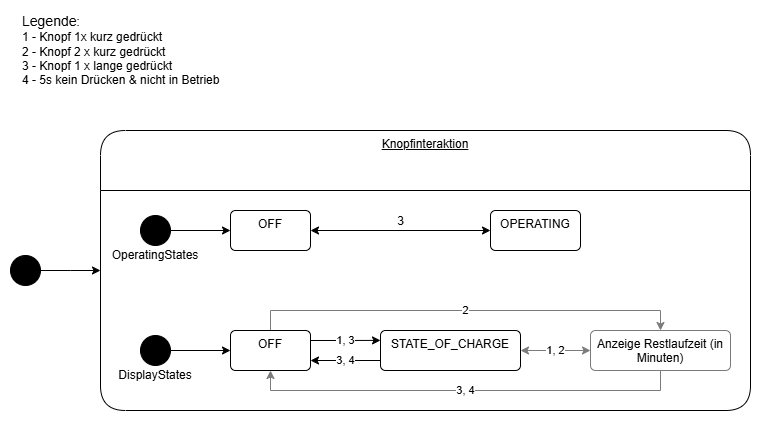

The diagram above was exported from draw.io. Its source (the exported page's mxGraphModel, read from the mxfile embedded in the PNG):
<mxGraphModel dx="1281" dy="660" grid="1" gridSize="10" guides="1" tooltips="1" connect="1" arrows="1" fold="1" page="1" pageScale="1" pageWidth="827" pageHeight="1169" math="0" shadow="0">
  <root>
    <mxCell id="0" />
    <mxCell id="1" parent="0" />
    <mxCell id="uT-WgWBM6-1G0FvrIlkl-38" style="edgeStyle=orthogonalEdgeStyle;rounded=0;orthogonalLoop=1;jettySize=auto;html=1;exitX=1;exitY=0.5;exitDx=0;exitDy=0;entryX=0;entryY=0.5;entryDx=0;entryDy=0;" parent="1" source="uT-WgWBM6-1G0FvrIlkl-9" edge="1">
      <mxGeometry relative="1" as="geometry">
        <mxPoint x="120" y="300" as="targetPoint" />
      </mxGeometry>
    </mxCell>
    <mxCell id="uT-WgWBM6-1G0FvrIlkl-9" value="" style="ellipse;fillColor=strokeColor;html=1;" parent="1" vertex="1">
      <mxGeometry x="30" y="285" width="30" height="30" as="geometry" />
    </mxCell>
    <mxCell id="uT-WgWBM6-1G0FvrIlkl-19" value="3" style="rounded=0;orthogonalLoop=1;jettySize=auto;html=1;exitX=1;exitY=0.5;exitDx=0;exitDy=0;entryX=0;entryY=0.5;entryDx=0;entryDy=0;startArrow=classic;startFill=1;fontSize=12;" parent="1" source="uT-WgWBM6-1G0FvrIlkl-10" target="uT-WgWBM6-1G0FvrIlkl-12" edge="1">
      <mxGeometry x="-0.0035" y="9" relative="1" as="geometry">
        <mxPoint as="offset" />
      </mxGeometry>
    </mxCell>
    <mxCell id="uT-WgWBM6-1G0FvrIlkl-10" value="OFF" style="html=1;align=center;verticalAlign=top;rounded=1;absoluteArcSize=1;arcSize=10;dashed=0;whiteSpace=wrap;" parent="1" vertex="1">
      <mxGeometry x="250" y="240" width="80" height="40" as="geometry" />
    </mxCell>
    <mxCell id="uT-WgWBM6-1G0FvrIlkl-54" value="3, 4" style="edgeStyle=orthogonalEdgeStyle;rounded=0;orthogonalLoop=1;jettySize=auto;html=1;exitX=0;exitY=0.75;exitDx=0;exitDy=0;entryX=1;entryY=0.75;entryDx=0;entryDy=0;" parent="1" source="uT-WgWBM6-1G0FvrIlkl-11" target="uT-WgWBM6-1G0FvrIlkl-29" edge="1">
      <mxGeometry relative="1" as="geometry" />
    </mxCell>
    <mxCell id="uT-WgWBM6-1G0FvrIlkl-57" value="1, 2" style="edgeStyle=orthogonalEdgeStyle;rounded=0;orthogonalLoop=1;jettySize=auto;html=1;exitX=1;exitY=0.5;exitDx=0;exitDy=0;startArrow=classic;startFill=1;fillColor=#919191;strokeColor=#7B7B7B;" parent="1" source="uT-WgWBM6-1G0FvrIlkl-11" target="uT-WgWBM6-1G0FvrIlkl-13" edge="1">
      <mxGeometry relative="1" as="geometry" />
    </mxCell>
    <mxCell id="uT-WgWBM6-1G0FvrIlkl-11" value="STATE_OF_CHARGE" style="html=1;align=center;verticalAlign=top;rounded=1;absoluteArcSize=1;arcSize=10;dashed=0;whiteSpace=wrap;" parent="1" vertex="1">
      <mxGeometry x="400" y="360" width="140" height="40" as="geometry" />
    </mxCell>
    <mxCell id="uT-WgWBM6-1G0FvrIlkl-12" value="OPERATING" style="html=1;align=center;verticalAlign=top;rounded=1;absoluteArcSize=1;arcSize=10;dashed=0;whiteSpace=wrap;" parent="1" vertex="1">
      <mxGeometry x="510" y="240" width="90" height="40" as="geometry" />
    </mxCell>
    <mxCell id="uT-WgWBM6-1G0FvrIlkl-59" value="3, 4" style="edgeStyle=orthogonalEdgeStyle;rounded=0;orthogonalLoop=1;jettySize=auto;html=1;exitX=0.5;exitY=1;exitDx=0;exitDy=0;entryX=0.5;entryY=1;entryDx=0;entryDy=0;fillColor=#919191;strokeColor=#7B7B7B;" parent="1" source="uT-WgWBM6-1G0FvrIlkl-13" target="uT-WgWBM6-1G0FvrIlkl-29" edge="1">
      <mxGeometry relative="1" as="geometry" />
    </mxCell>
    <mxCell id="uT-WgWBM6-1G0FvrIlkl-13" value="Anzeige Restlaufzeit (in Minuten)" style="html=1;align=center;verticalAlign=top;rounded=1;absoluteArcSize=1;arcSize=10;dashed=0;whiteSpace=wrap;fillColor=#FFFFFF;strokeColor=#7B7B7B;" parent="1" vertex="1">
      <mxGeometry x="610" y="360" width="140" height="40" as="geometry" />
    </mxCell>
    <mxCell id="uT-WgWBM6-1G0FvrIlkl-27" value="&lt;font style=&quot;font-size: 14px;&quot;&gt;Legende&lt;/font&gt;:&lt;div&gt;1 - Knopf 1x kurz gedrückt&lt;/div&gt;&lt;div&gt;2 - Knopf 2 x kurz gedrückt&lt;/div&gt;&lt;div&gt;3 - Knopf 1 x lange gedrückt&lt;/div&gt;&lt;div&gt;4 - 5s kein Drücken &amp;amp; nicht in Betrieb&lt;/div&gt;" style="text;html=1;align=left;verticalAlign=middle;whiteSpace=wrap;rounded=0;" parent="1" vertex="1">
      <mxGeometry x="40" y="40" width="320" height="80" as="geometry" />
    </mxCell>
    <mxCell id="uT-WgWBM6-1G0FvrIlkl-53" value="1, 3" style="edgeStyle=orthogonalEdgeStyle;rounded=0;orthogonalLoop=1;jettySize=auto;html=1;exitX=1;exitY=0.25;exitDx=0;exitDy=0;" parent="1" source="uT-WgWBM6-1G0FvrIlkl-29" edge="1">
      <mxGeometry relative="1" as="geometry">
        <mxPoint x="400" y="369.8823529411766" as="targetPoint" />
      </mxGeometry>
    </mxCell>
    <mxCell id="uT-WgWBM6-1G0FvrIlkl-58" value="2" style="edgeStyle=orthogonalEdgeStyle;rounded=0;orthogonalLoop=1;jettySize=auto;html=1;exitX=0.5;exitY=0;exitDx=0;exitDy=0;entryX=0.5;entryY=0;entryDx=0;entryDy=0;fillColor=#919191;strokeColor=#7B7B7B;" parent="1" source="uT-WgWBM6-1G0FvrIlkl-29" target="uT-WgWBM6-1G0FvrIlkl-13" edge="1">
      <mxGeometry relative="1" as="geometry" />
    </mxCell>
    <mxCell id="uT-WgWBM6-1G0FvrIlkl-29" value="OFF" style="html=1;align=center;verticalAlign=top;rounded=1;absoluteArcSize=1;arcSize=10;dashed=0;whiteSpace=wrap;" parent="1" vertex="1">
      <mxGeometry x="250" y="360" width="80" height="40" as="geometry" />
    </mxCell>
    <mxCell id="uT-WgWBM6-1G0FvrIlkl-43" style="edgeStyle=orthogonalEdgeStyle;rounded=0;orthogonalLoop=1;jettySize=auto;html=1;exitX=1;exitY=0.5;exitDx=0;exitDy=0;entryX=0;entryY=0.5;entryDx=0;entryDy=0;" parent="1" source="uT-WgWBM6-1G0FvrIlkl-42" target="uT-WgWBM6-1G0FvrIlkl-10" edge="1">
      <mxGeometry relative="1" as="geometry" />
    </mxCell>
    <mxCell id="uT-WgWBM6-1G0FvrIlkl-42" value="" style="ellipse;fillColor=strokeColor;html=1;" parent="1" vertex="1">
      <mxGeometry x="160" y="245" width="30" height="30" as="geometry" />
    </mxCell>
    <mxCell id="uT-WgWBM6-1G0FvrIlkl-45" style="edgeStyle=orthogonalEdgeStyle;rounded=0;orthogonalLoop=1;jettySize=auto;html=1;exitX=1;exitY=0.5;exitDx=0;exitDy=0;entryX=0;entryY=0.5;entryDx=0;entryDy=0;" parent="1" source="uT-WgWBM6-1G0FvrIlkl-44" target="uT-WgWBM6-1G0FvrIlkl-29" edge="1">
      <mxGeometry relative="1" as="geometry" />
    </mxCell>
    <mxCell id="uT-WgWBM6-1G0FvrIlkl-44" value="" style="ellipse;fillColor=strokeColor;html=1;" parent="1" vertex="1">
      <mxGeometry x="160" y="365" width="30" height="30" as="geometry" />
    </mxCell>
    <mxCell id="uT-WgWBM6-1G0FvrIlkl-46" value="Knopfinteraktion" style="swimlane;fontStyle=4;align=center;verticalAlign=top;childLayout=stackLayout;horizontal=1;startSize=60;horizontalStack=0;resizeParent=1;resizeParentMax=0;resizeLast=0;collapsible=0;marginBottom=0;html=1;rounded=1;absoluteArcSize=1;arcSize=50;whiteSpace=wrap;" parent="1" vertex="1">
      <mxGeometry x="120" y="160" width="650" height="280" as="geometry" />
    </mxCell>
    <mxCell id="CwobSovcb0TT3o7f1JHm-2" value="OperatingStates" style="text;html=1;align=center;verticalAlign=middle;whiteSpace=wrap;rounded=0;" vertex="1" parent="1">
      <mxGeometry x="145" y="270" width="60" height="30" as="geometry" />
    </mxCell>
    <mxCell id="CwobSovcb0TT3o7f1JHm-3" value="DisplayStates" style="text;html=1;align=center;verticalAlign=middle;whiteSpace=wrap;rounded=0;" vertex="1" parent="1">
      <mxGeometry x="145" y="390" width="60" height="30" as="geometry" />
    </mxCell>
  </root>
</mxGraphModel>